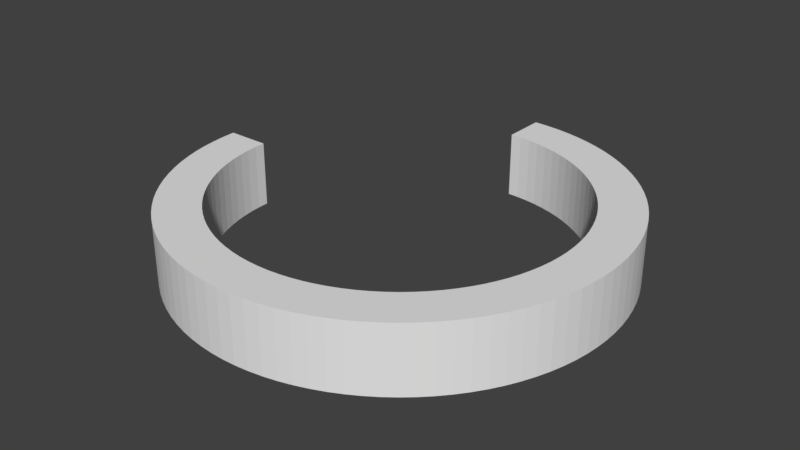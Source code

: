 # Source: Circle.blend  (saved by Blender 2.78.0; exported with 4.5.12 LTS)
import bpy
from mathutils import Matrix  # noqa: F401  (used for matrix-valued properties, if any)

bpy.ops.wm.read_factory_settings(use_empty=True)
scene = bpy.context.scene
scene.name = 'Scene'

# ---- collections
col_collection_1 = bpy.data.collections.new('Collection 1'); scene.collection.children.link(col_collection_1)

# ---- world
world_world = bpy.data.worlds.new('World'); scene.world = world_world
world_world.color = (0.05088, 0.05088, 0.05088)
world_world.use_sun_shadow = False
world_world.sun_shadow_jitter_overblur = 0.0
world_world.cycles.sampling_method = 'MANUAL'

# ---- meshes
me_cylinder_001 = bpy.data.meshes.new('Cylinder.001')
me_cylinder_001.from_pydata([(0.0, 1.0, -0.15), (0.0, 1.0, 0.15), (0.06279, 0.998, -0.15), (0.06279, 0.998, 0.15), (0.1253, 0.9921, -0.15), (0.1253, 0.9921, 0.15), (0.1874, 0.9823, -0.15), (0.1874, 0.9823, 0.15), (0.2487, 0.9686, -0.15), (0.2487, 0.9686, 0.15), (0.309, 0.9511, -0.15), (0.309, 0.9511, 0.15), (0.3681, 0.9298, -0.15), (0.3681, 0.9298, 0.15), (0.4258, 0.9048, -0.15), (0.4258, 0.9048, 0.15), (0.4818, 0.8763, -0.15), (0.4818, 0.8763, 0.15), (0.5358, 0.8443, -0.15), (0.5358, 0.8443, 0.15), (0.5878, 0.809, -0.15), (0.5878, 0.809, 0.15), (0.6374, 0.7705, -0.15), (0.6374, 0.7705, 0.15), (0.6845, 0.729, -0.15), (0.6845, 0.729, 0.15), (0.729, 0.6845, -0.15), (0.729, 0.6845, 0.15), (0.7705, 0.6374, -0.15), (0.7705, 0.6374, 0.15), (0.809, 0.5878, -0.15), (0.809, 0.5878, 0.15), (0.8443, 0.5358, -0.15), (0.8443, 0.5358, 0.15), (0.8763, 0.4818, -0.15), (0.8763, 0.4818, 0.15), (0.9048, 0.4258, -0.15), (0.9048, 0.4258, 0.15), (0.9298, 0.3681, -0.15), (0.9298, 0.3681, 0.15), (0.9511, 0.309, -0.15), (0.9511, 0.309, 0.15), (0.9686, 0.2487, -0.15), (0.9686, 0.2487, 0.15), (0.9823, 0.1874, -0.15), (0.9823, 0.1874, 0.15), (0.9921, 0.1253, -0.15), (0.9921, 0.1253, 0.15), (0.998, 0.06279, -0.15), (0.998, 0.06279, 0.15), (1.0, -4.013e-07, -0.15), (1.0, -4.013e-07, 0.15), (0.998, -0.06279, -0.15), (0.998, -0.06279, 0.15), (0.9921, -0.1253, -0.15), (0.9921, -0.1253, 0.15), (0.9823, -0.1874, -0.15), (0.9823, -0.1874, 0.15), (0.9686, -0.2487, -0.15), (0.9686, -0.2487, 0.15), (0.9511, -0.309, -0.15), (0.9511, -0.309, 0.15), (0.9298, -0.3681, -0.15), (0.9298, -0.3681, 0.15), (0.9048, -0.4258, -0.15), (0.9048, -0.4258, 0.15), (0.8763, -0.4818, -0.15), (0.8763, -0.4818, 0.15), (0.8443, -0.5358, -0.15), (0.8443, -0.5358, 0.15), (0.809, -0.5878, -0.15), (0.809, -0.5878, 0.15), (0.7705, -0.6374, -0.15), (0.7705, -0.6374, 0.15), (0.729, -0.6845, -0.15), (0.729, -0.6845, 0.15), (0.6845, -0.729, -0.15), (0.6845, -0.729, 0.15), (0.6374, -0.7705, -0.15), (0.6374, -0.7705, 0.15), (0.5878, -0.809, -0.15), (0.5878, -0.809, 0.15), (0.5358, -0.8443, -0.15), (0.5358, -0.8443, 0.15), (0.4818, -0.8763, -0.15), (0.4818, -0.8763, 0.15), (0.4258, -0.9048, -0.15), (0.4258, -0.9048, 0.15), (0.3681, -0.9298, -0.15), (0.3681, -0.9298, 0.15), (0.309, -0.9511, -0.15), (0.309, -0.9511, 0.15), (0.2487, -0.9686, -0.15), (0.2487, -0.9686, 0.15), (0.1874, -0.9823, -0.15), (0.1874, -0.9823, 0.15), (0.1253, -0.9921, -0.15), (0.1253, -0.9921, 0.15), (0.06279, -0.998, -0.15), (0.06279, -0.998, 0.15), (-1.041e-06, -1.0, -0.15), (-1.041e-06, -1.0, 0.15), (-0.06279, -0.998, -0.15), (-0.06279, -0.998, 0.15), (-0.1253, -0.9921, -0.15), (-0.1253, -0.9921, 0.15), (-0.1874, -0.9823, -0.15), (-0.1874, -0.9823, 0.15), (-0.2487, -0.9686, -0.15), (-0.2487, -0.9686, 0.15), (-0.309, -0.9511, -0.15), (-0.309, -0.9511, 0.15), (-0.3681, -0.9298, -0.15), (-0.3681, -0.9298, 0.15), (-0.4258, -0.9048, -0.15), (-0.4258, -0.9048, 0.15), (-0.4818, -0.8763, -0.15), (-0.4818, -0.8763, 0.15), (-0.5358, -0.8443, -0.15), (-0.5358, -0.8443, 0.15), (-0.5878, -0.809, -0.15), (-0.5878, -0.809, 0.15), (-0.6374, -0.7705, -0.15), (-0.6374, -0.7705, 0.15), (-0.6845, -0.729, -0.15), (-0.6845, -0.729, 0.15), (-0.729, -0.6845, -0.15), (-0.729, -0.6845, 0.15), (-0.7705, -0.6374, -0.15), (-0.7705, -0.6374, 0.15), (-0.809, -0.5878, -0.15), (-0.809, -0.5878, 0.15), (-0.8443, -0.5358, -0.15), (-0.8443, -0.5358, 0.15), (-0.8763, -0.4818, -0.15), (-0.8763, -0.4818, 0.15), (-0.9048, -0.4258, -0.15), (-0.9048, -0.4258, 0.15), (-0.9298, -0.3681, -0.15), (-0.9298, -0.3681, 0.15), (-0.9511, -0.309, -0.15), (-0.9511, -0.309, 0.15), (-0.9686, -0.2487, -0.15), (-0.9686, -0.2487, 0.15), (-0.9823, -0.1874, -0.15), (-0.9823, -0.1874, 0.15), (-0.9921, -0.1253, -0.15), (-0.9921, -0.1253, 0.15), (-0.998, -0.06279, -0.15), (-0.998, -0.06279, 0.15), (-1.0, 1.442e-06, -0.15), (-1.0, 1.442e-06, 0.15), (0.0, 0.801, -0.15), (0.0, 0.801, 0.15), (0.0503, 0.7994, -0.15), (0.0503, 0.7994, 0.15), (0.1004, 0.7947, -0.15), (0.1004, 0.7947, 0.15), (0.1501, 0.7868, -0.15), (0.1501, 0.7868, 0.15), (0.1992, 0.7758, -0.15), (0.1992, 0.7758, 0.15), (0.2475, 0.7618, -0.15), (0.2475, 0.7618, 0.15), (0.2949, 0.7448, -0.15), (0.2949, 0.7448, 0.15), (0.3411, 0.7248, -0.15), (0.3411, 0.7248, 0.15), (0.3859, 0.7019, -0.15), (0.3859, 0.7019, 0.15), (0.4292, 0.6763, -0.15), (0.4292, 0.6763, 0.15), (0.4708, 0.648, -0.15), (0.4708, 0.648, 0.15), (0.5106, 0.6172, -0.15), (0.5106, 0.6172, 0.15), (0.5483, 0.5839, -0.15), (0.5483, 0.5839, 0.15), (0.5839, 0.5483, -0.15), (0.5839, 0.5483, 0.15), (0.6172, 0.5106, -0.15), (0.6172, 0.5106, 0.15), (0.648, 0.4708, -0.15), (0.648, 0.4708, 0.15), (0.6763, 0.4292, -0.15), (0.6763, 0.4292, 0.15), (0.7019, 0.3859, -0.15), (0.7019, 0.3859, 0.15), (0.7248, 0.3411, -0.15), (0.7248, 0.3411, 0.15), (0.7448, 0.2949, -0.15), (0.7448, 0.2949, 0.15), (0.7618, 0.2475, -0.15), (0.7618, 0.2475, 0.15), (0.7758, 0.1992, -0.15), (0.7758, 0.1992, 0.15), (0.7868, 0.1501, -0.15), (0.7868, 0.1501, 0.15), (0.7947, 0.1004, -0.15), (0.7947, 0.1004, 0.15), (0.7994, 0.0503, -0.15), (0.7994, 0.0503, 0.15), (0.801, -4.013e-07, -0.15), (0.801, -4.013e-07, 0.15), (0.7994, -0.0503, -0.15), (0.7994, -0.0503, 0.15), (0.7947, -0.1004, -0.15), (0.7947, -0.1004, 0.15), (0.7868, -0.1501, -0.15), (0.7868, -0.1501, 0.15), (0.7758, -0.1992, -0.15), (0.7758, -0.1992, 0.15), (0.7618, -0.2475, -0.15), (0.7618, -0.2475, 0.15), (0.7448, -0.2949, -0.15), (0.7448, -0.2949, 0.15), (0.7248, -0.3411, -0.15), (0.7248, -0.3411, 0.15), (0.7019, -0.3859, -0.15), (0.7019, -0.3859, 0.15), (0.6763, -0.4292, -0.15), (0.6763, -0.4292, 0.15), (0.648, -0.4708, -0.15), (0.648, -0.4708, 0.15), (0.6172, -0.5106, -0.15), (0.6172, -0.5106, 0.15), (0.5839, -0.5483, -0.15), (0.5839, -0.5483, 0.15), (0.5483, -0.5839, -0.15), (0.5483, -0.5839, 0.15), (0.5106, -0.6172, -0.15), (0.5106, -0.6172, 0.15), (0.4708, -0.648, -0.15), (0.4708, -0.648, 0.15), (0.4292, -0.6763, -0.15), (0.4292, -0.6763, 0.15), (0.3859, -0.7019, -0.15), (0.3859, -0.7019, 0.15), (0.3411, -0.7248, -0.15), (0.3411, -0.7248, 0.15), (0.2949, -0.7448, -0.15), (0.2949, -0.7448, 0.15), (0.2475, -0.7618, -0.15), (0.2475, -0.7618, 0.15), (0.1992, -0.7758, -0.15), (0.1992, -0.7758, 0.15), (0.1501, -0.7868, -0.15), (0.1501, -0.7868, 0.15), (0.1004, -0.7947, -0.15), (0.1004, -0.7947, 0.15), (0.0503, -0.7994, -0.15), (0.0503, -0.7994, 0.15), (-1.041e-06, -0.801, -0.15), (-1.041e-06, -0.801, 0.15), (-0.0503, -0.7994, -0.15), (-0.0503, -0.7994, 0.15), (-0.1004, -0.7947, -0.15), (-0.1004, -0.7947, 0.15), (-0.1501, -0.7868, -0.15), (-0.1501, -0.7868, 0.15), (-0.1992, -0.7758, -0.15), (-0.1992, -0.7758, 0.15), (-0.2475, -0.7618, -0.15), (-0.2475, -0.7618, 0.15), (-0.2949, -0.7448, -0.15), (-0.2949, -0.7448, 0.15), (-0.3411, -0.7248, -0.15), (-0.3411, -0.7248, 0.15), (-0.3859, -0.7019, -0.15), (-0.3859, -0.7019, 0.15), (-0.4292, -0.6763, -0.15), (-0.4292, -0.6763, 0.15), (-0.4708, -0.648, -0.15), (-0.4708, -0.648, 0.15), (-0.5106, -0.6172, -0.15), (-0.5106, -0.6172, 0.15), (-0.5483, -0.5839, -0.15), (-0.5483, -0.5839, 0.15), (-0.5839, -0.5483, -0.15), (-0.5839, -0.5483, 0.15), (-0.6172, -0.5106, -0.15), (-0.6172, -0.5106, 0.15), (-0.648, -0.4708, -0.15), (-0.648, -0.4708, 0.15), (-0.6763, -0.4292, -0.15), (-0.6763, -0.4292, 0.15), (-0.7019, -0.3859, -0.15), (-0.7019, -0.3859, 0.15), (-0.7248, -0.3411, -0.15), (-0.7248, -0.3411, 0.15), (-0.7448, -0.2949, -0.15), (-0.7448, -0.2949, 0.15), (-0.7618, -0.2475, -0.15), (-0.7618, -0.2475, 0.15), (-0.7758, -0.1992, -0.15), (-0.7758, -0.1992, 0.15), (-0.7868, -0.1501, -0.15), (-0.7868, -0.1501, 0.15), (-0.7947, -0.1004, -0.15), (-0.7947, -0.1004, 0.15), (-0.7994, -0.0503, -0.15), (-0.7994, -0.0503, 0.15), (-0.801, 1.442e-06, -0.15), (-0.801, 1.442e-06, 0.15), (0.00569, 0.9941, -0.1442), (0.00569, 0.9941, 0.1442), (0.06234, 0.9909, -0.143), (0.06234, 0.9909, 0.143), (0.1244, 0.985, -0.143), (0.1244, 0.985, 0.143), (0.186, 0.9753, -0.143), (0.186, 0.9753, 0.143), (0.2469, 0.9617, -0.143), (0.2469, 0.9617, 0.143), (0.3068, 0.9443, -0.143), (0.3068, 0.9443, 0.143), (0.3655, 0.9231, -0.143), (0.3655, 0.9231, 0.143), (0.4227, 0.8984, -0.143), (0.4227, 0.8984, 0.143), (0.4783, 0.87, -0.143), (0.4783, 0.87, 0.143), (0.532, 0.8383, -0.143), (0.532, 0.8383, 0.143), (0.5836, 0.8032, -0.143), (0.5836, 0.8032, 0.143), (0.6329, 0.765, -0.143), (0.6329, 0.765, 0.143), (0.6797, 0.7238, -0.143), (0.6797, 0.7238, 0.143), (0.7238, 0.6797, -0.143), (0.7238, 0.6797, 0.143), (0.765, 0.6329, -0.143), (0.765, 0.6329, 0.143), (0.8032, 0.5836, -0.143), (0.8032, 0.5836, 0.143), (0.8383, 0.532, -0.143), (0.8383, 0.532, 0.143), (0.87, 0.4783, -0.143), (0.87, 0.4783, 0.143), (0.8984, 0.4227, -0.143), (0.8984, 0.4227, 0.143), (0.9231, 0.3655, -0.143), (0.9231, 0.3655, 0.143), (0.9443, 0.3068, -0.143), (0.9443, 0.3068, 0.143), (0.9617, 0.2469, -0.143), (0.9617, 0.2469, 0.143), (0.9753, 0.186, -0.143), (0.9753, 0.186, 0.143), (0.985, 0.1244, -0.143), (0.985, 0.1244, 0.143), (0.9909, 0.06234, -0.143), (0.9909, 0.06234, 0.143), (0.9929, -4.013e-07, -0.143), (0.9929, -4.013e-07, 0.143), (0.9909, -0.06234, -0.143), (0.9909, -0.06234, 0.143), (0.985, -0.1244, -0.143), (0.985, -0.1244, 0.143), (0.9753, -0.186, -0.143), (0.9753, -0.186, 0.143), (0.9617, -0.2469, -0.143), (0.9617, -0.2469, 0.143), (0.9443, -0.3068, -0.143), (0.9443, -0.3068, 0.143), (0.9231, -0.3655, -0.143), (0.9231, -0.3655, 0.143), (0.8984, -0.4227, -0.143), (0.8984, -0.4227, 0.143), (0.87, -0.4783, -0.143), (0.87, -0.4783, 0.143), (0.8383, -0.532, -0.143), (0.8383, -0.532, 0.143), (0.8032, -0.5836, -0.143), (0.8032, -0.5836, 0.143), (0.765, -0.6329, -0.143), (0.765, -0.6329, 0.143), (0.7238, -0.6797, -0.143), (0.7238, -0.6797, 0.143), (0.6797, -0.7238, -0.143), (0.6797, -0.7238, 0.143), (0.6329, -0.765, -0.143), (0.6329, -0.765, 0.143), (0.5836, -0.8032, -0.143), (0.5836, -0.8032, 0.143), (0.532, -0.8383, -0.143), (0.532, -0.8383, 0.143), (0.4783, -0.8701, -0.143), (0.4783, -0.8701, 0.143), (0.4227, -0.8984, -0.143), (0.4227, -0.8984, 0.143), (0.3655, -0.9231, -0.143), (0.3655, -0.9231, 0.143), (0.3068, -0.9443, -0.143), (0.3068, -0.9443, 0.143), (0.2469, -0.9617, -0.143), (0.2469, -0.9617, 0.143), (0.186, -0.9753, -0.143), (0.186, -0.9753, 0.143), (0.1244, -0.985, -0.143), (0.1244, -0.985, 0.143), (0.06234, -0.9909, -0.143), (0.06234, -0.9909, 0.143), (-1.041e-06, -0.9929, -0.143), (-1.041e-06, -0.9929, 0.143), (-0.06234, -0.9909, -0.143), (-0.06234, -0.9909, 0.143), (-0.1244, -0.985, -0.143), (-0.1244, -0.985, 0.143), (-0.186, -0.9753, -0.143), (-0.186, -0.9753, 0.143), (-0.2469, -0.9617, -0.143), (-0.2469, -0.9617, 0.143), (-0.3068, -0.9443, -0.143), (-0.3068, -0.9443, 0.143), (-0.3655, -0.9231, -0.143), (-0.3655, -0.9231, 0.143), (-0.4227, -0.8984, -0.143), (-0.4227, -0.8984, 0.143), (-0.4783, -0.87, -0.143), (-0.4783, -0.87, 0.143), (-0.532, -0.8383, -0.143), (-0.532, -0.8383, 0.143), (-0.5836, -0.8032, -0.143), (-0.5836, -0.8032, 0.143), (-0.6329, -0.765, -0.143), (-0.6329, -0.765, 0.143), (-0.6797, -0.7238, -0.143), (-0.6797, -0.7238, 0.143), (-0.7238, -0.6797, -0.143), (-0.7238, -0.6797, 0.143), (-0.765, -0.6329, -0.143), (-0.765, -0.6329, 0.143), (-0.8032, -0.5836, -0.143), (-0.8032, -0.5836, 0.143), (-0.8383, -0.532, -0.143), (-0.8383, -0.532, 0.143), (-0.8701, -0.4783, -0.143), (-0.8701, -0.4783, 0.143), (-0.8984, -0.4227, -0.143), (-0.8984, -0.4227, 0.143), (-0.9231, -0.3655, -0.143), (-0.9231, -0.3655, 0.143), (-0.9443, -0.3068, -0.143), (-0.9443, -0.3068, 0.143), (-0.9617, -0.2469, -0.143), (-0.9617, -0.2469, 0.143), (-0.9753, -0.186, -0.143), (-0.9753, -0.186, 0.143), (-0.985, -0.1244, -0.143), (-0.985, -0.1244, 0.143), (-0.9909, -0.06234, -0.143), (-0.9909, -0.06234, 0.143), (-0.9941, -0.005688, -0.1442), (-0.9941, -0.005688, 0.1442), (0.005855, 0.8067, -0.1442), (0.005855, 0.8067, 0.1442), (0.05074, 0.8064, -0.1429), (0.05074, 0.8064, 0.1429), (0.1013, 0.8016, -0.1429), (0.1013, 0.8016, 0.1429), (0.1514, 0.7937, -0.1429), (0.1514, 0.7937, 0.1429), (0.2009, 0.7826, -0.1429), (0.2009, 0.7826, 0.1429), (0.2497, 0.7685, -0.1429), (0.2497, 0.7685, 0.1429), (0.2974, 0.7513, -0.1429), (0.2974, 0.7513, 0.1429), (0.344, 0.7311, -0.1429), (0.344, 0.7311, 0.1429), (0.3893, 0.7081, -0.1429), (0.3893, 0.7081, 0.1429), (0.433, 0.6822, -0.1429), (0.433, 0.6822, 0.1429), (0.4749, 0.6537, -0.1429), (0.4749, 0.6537, 0.1429), (0.515, 0.6226, -0.1429), (0.515, 0.6226, 0.1429), (0.5531, 0.589, -0.1429), (0.5531, 0.589, 0.1429), (0.589, 0.5531, -0.1429), (0.589, 0.5531, 0.1429), (0.6226, 0.515, -0.1429), (0.6226, 0.515, 0.1429), (0.6537, 0.4749, -0.1429), (0.6537, 0.4749, 0.1429), (0.6822, 0.433, -0.1429), (0.6822, 0.433, 0.1429), (0.7081, 0.3893, -0.1429), (0.7081, 0.3893, 0.1429), (0.7311, 0.344, -0.1429), (0.7311, 0.344, 0.1429), (0.7513, 0.2974, -0.1429), (0.7513, 0.2974, 0.1429), (0.7685, 0.2497, -0.1429), (0.7685, 0.2497, 0.1429), (0.7826, 0.2009, -0.1429), (0.7826, 0.2009, 0.1429), (0.7937, 0.1514, -0.1429), (0.7937, 0.1514, 0.1429), (0.8016, 0.1013, -0.1429), (0.8016, 0.1013, 0.1429), (0.8064, 0.05074, -0.1429), (0.8064, 0.05074, 0.1429), (0.808, -4.013e-07, -0.1429), (0.808, -4.013e-07, 0.1429), (0.8064, -0.05074, -0.1429), (0.8064, -0.05074, 0.1429), (0.8016, -0.1013, -0.1429), (0.8016, -0.1013, 0.1429), (0.7937, -0.1514, -0.1429), (0.7937, -0.1514, 0.1429), (0.7826, -0.2009, -0.1429), (0.7826, -0.2009, 0.1429), (0.7685, -0.2497, -0.1429), (0.7685, -0.2497, 0.1429), (0.7513, -0.2974, -0.1429), (0.7513, -0.2974, 0.1429), (0.7311, -0.344, -0.1429), (0.7311, -0.344, 0.1429), (0.7081, -0.3893, -0.1429), (0.7081, -0.3893, 0.1429), (0.6822, -0.433, -0.1429), (0.6822, -0.433, 0.1429), (0.6537, -0.4749, -0.1429), (0.6537, -0.4749, 0.1429), (0.6226, -0.515, -0.1429), (0.6226, -0.515, 0.1429), (0.589, -0.5531, -0.1429), (0.589, -0.5531, 0.1429), (0.5531, -0.589, -0.1429), (0.5531, -0.589, 0.1429), (0.515, -0.6226, -0.1429), (0.515, -0.6226, 0.1429), (0.4749, -0.6537, -0.1429), (0.4749, -0.6537, 0.1429), (0.4329, -0.6822, -0.1429), (0.4329, -0.6822, 0.1429), (0.3893, -0.7081, -0.1429), (0.3893, -0.7081, 0.1429), (0.344, -0.7311, -0.1429), (0.344, -0.7311, 0.1429), (0.2974, -0.7513, -0.1429), (0.2974, -0.7513, 0.1429), (0.2497, -0.7685, -0.1429), (0.2497, -0.7685, 0.1429), (0.2009, -0.7826, -0.1429), (0.2009, -0.7826, 0.1429), (0.1514, -0.7937, -0.1429), (0.1514, -0.7937, 0.1429), (0.1013, -0.8016, -0.1429), (0.1013, -0.8016, 0.1429), (0.05074, -0.8064, -0.1429), (0.05074, -0.8064, 0.1429), (-1.041e-06, -0.808, -0.1429), (-1.041e-06, -0.808, 0.1429), (-0.05074, -0.8064, -0.1429), (-0.05074, -0.8064, 0.1429), (-0.1013, -0.8016, -0.1429), (-0.1013, -0.8016, 0.1429), (-0.1514, -0.7937, -0.1429), (-0.1514, -0.7937, 0.1429), (-0.2009, -0.7826, -0.1429), (-0.2009, -0.7826, 0.1429), (-0.2497, -0.7685, -0.1429), (-0.2497, -0.7685, 0.1429), (-0.2974, -0.7513, -0.1429), (-0.2974, -0.7513, 0.1429), (-0.344, -0.7311, -0.1429), (-0.344, -0.7311, 0.1429), (-0.3893, -0.7081, -0.1429), (-0.3893, -0.7081, 0.1429), (-0.433, -0.6822, -0.1429), (-0.433, -0.6822, 0.1429), (-0.4749, -0.6537, -0.1429), (-0.4749, -0.6537, 0.1429), (-0.515, -0.6226, -0.1429), (-0.515, -0.6226, 0.1429), (-0.5531, -0.589, -0.1429), (-0.5531, -0.589, 0.1429), (-0.589, -0.5531, -0.1429), (-0.589, -0.5531, 0.1429), (-0.6226, -0.515, -0.1429), (-0.6226, -0.515, 0.1429), (-0.6537, -0.4749, -0.1429), (-0.6537, -0.4749, 0.1429), (-0.6822, -0.4329, -0.1429), (-0.6822, -0.4329, 0.1429), (-0.7081, -0.3893, -0.1429), (-0.7081, -0.3893, 0.1429), (-0.7311, -0.344, -0.1429), (-0.7311, -0.344, 0.1429), (-0.7513, -0.2974, -0.1429), (-0.7513, -0.2974, 0.1429), (-0.7685, -0.2497, -0.1429), (-0.7685, -0.2497, 0.1429), (-0.7826, -0.2009, -0.1429), (-0.7826, -0.2009, 0.1429), (-0.7937, -0.1514, -0.1429), (-0.7937, -0.1514, 0.1429), (-0.8016, -0.1013, -0.1429), (-0.8016, -0.1013, 0.1429), (-0.8064, -0.05074, -0.1429), (-0.8064, -0.05074, 0.1429), (-0.8067, -0.005853, -0.1442), (-0.8067, -0.005853, 0.1442)], [], [(0, 1, 3, 2), (2, 3, 5, 4), (4, 5, 7, 6), (6, 7, 9, 8), (8, 9, 11, 10), (10, 11, 13, 12), (12, 13, 15, 14), (14, 15, 17, 16), (16, 17, 19, 18), (18, 19, 21, 20), (20, 21, 23, 22), (22, 23, 25, 24), (24, 25, 27, 26), (26, 27, 29, 28), (28, 29, 31, 30), (30, 31, 33, 32), (32, 33, 35, 34), (34, 35, 37, 36), (36, 37, 39, 38), (38, 39, 41, 40), (40, 41, 43, 42), (42, 43, 45, 44), (44, 45, 47, 46), (46, 47, 49, 48), (48, 49, 51, 50), (50, 51, 53, 52), (52, 53, 55, 54), (54, 55, 57, 56), (56, 57, 59, 58), (58, 59, 61, 60), (60, 61, 63, 62), (62, 63, 65, 64), (64, 65, 67, 66), (66, 67, 69, 68), (68, 69, 71, 70), (70, 71, 73, 72), (72, 73, 75, 74), (74, 75, 77, 76), (76, 77, 79, 78), (78, 79, 81, 80), (80, 81, 83, 82), (82, 83, 85, 84), (84, 85, 87, 86), (86, 87, 89, 88), (88, 89, 91, 90), (90, 91, 93, 92), (92, 93, 95, 94), (94, 95, 97, 96), (96, 97, 99, 98), (98, 99, 101, 100), (100, 101, 103, 102), (102, 103, 105, 104), (104, 105, 107, 106), (106, 107, 109, 108), (108, 109, 111, 110), (110, 111, 113, 112), (112, 113, 115, 114), (114, 115, 117, 116), (116, 117, 119, 118), (118, 119, 121, 120), (120, 121, 123, 122), (122, 123, 125, 124), (124, 125, 127, 126), (126, 127, 129, 128), (128, 129, 131, 130), (130, 131, 133, 132), (132, 133, 135, 134), (134, 135, 137, 136), (136, 137, 139, 138), (138, 139, 141, 140), (140, 141, 143, 142), (142, 143, 145, 144), (144, 145, 147, 146), (146, 147, 149, 148), (148, 149, 151, 150), (152, 154, 155, 153), (154, 156, 157, 155), (156, 158, 159, 157), (158, 160, 161, 159), (160, 162, 163, 161), (162, 164, 165, 163), (164, 166, 167, 165), (166, 168, 169, 167), (168, 170, 171, 169), (170, 172, 173, 171), (172, 174, 175, 173), (174, 176, 177, 175), (176, 178, 179, 177), (178, 180, 181, 179), (180, 182, 183, 181), (182, 184, 185, 183), (184, 186, 187, 185), (186, 188, 189, 187), (188, 190, 191, 189), (190, 192, 193, 191), (192, 194, 195, 193), (194, 196, 197, 195), (196, 198, 199, 197), (198, 200, 201, 199), (200, 202, 203, 201), (202, 204, 205, 203), (204, 206, 207, 205), (206, 208, 209, 207), (208, 210, 211, 209), (210, 212, 213, 211), (212, 214, 215, 213), (214, 216, 217, 215), (216, 218, 219, 217), (218, 220, 221, 219), (220, 222, 223, 221), (222, 224, 225, 223), (224, 226, 227, 225), (226, 228, 229, 227), (228, 230, 231, 229), (230, 232, 233, 231), (232, 234, 235, 233), (234, 236, 237, 235), (236, 238, 239, 237), (238, 240, 241, 239), (240, 242, 243, 241), (242, 244, 245, 243), (244, 246, 247, 245), (246, 248, 249, 247), (248, 250, 251, 249), (250, 252, 253, 251), (252, 254, 255, 253), (254, 256, 257, 255), (256, 258, 259, 257), (258, 260, 261, 259), (260, 262, 263, 261), (262, 264, 265, 263), (264, 266, 267, 265), (266, 268, 269, 267), (268, 270, 271, 269), (270, 272, 273, 271), (272, 274, 275, 273), (274, 276, 277, 275), (276, 278, 279, 277), (278, 280, 281, 279), (280, 282, 283, 281), (282, 284, 285, 283), (284, 286, 287, 285), (286, 288, 289, 287), (288, 290, 291, 289), (290, 292, 293, 291), (292, 294, 295, 293), (294, 296, 297, 295), (296, 298, 299, 297), (298, 300, 301, 299), (300, 302, 303, 301), (0, 2, 154, 152), (3, 1, 153, 155), (2, 4, 156, 154), (5, 3, 155, 157), (4, 6, 158, 156), (7, 5, 157, 159), (6, 8, 160, 158), (9, 7, 159, 161), (8, 10, 162, 160), (11, 9, 161, 163), (10, 12, 164, 162), (13, 11, 163, 165), (12, 14, 166, 164), (15, 13, 165, 167), (14, 16, 168, 166), (17, 15, 167, 169), (16, 18, 170, 168), (19, 17, 169, 171), (18, 20, 172, 170), (21, 19, 171, 173), (20, 22, 174, 172), (23, 21, 173, 175), (22, 24, 176, 174), (25, 23, 175, 177), (24, 26, 178, 176), (27, 25, 177, 179), (26, 28, 180, 178), (29, 27, 179, 181), (28, 30, 182, 180), (31, 29, 181, 183), (30, 32, 184, 182), (33, 31, 183, 185), (32, 34, 186, 184), (35, 33, 185, 187), (34, 36, 188, 186), (37, 35, 187, 189), (36, 38, 190, 188), (39, 37, 189, 191), (38, 40, 192, 190), (41, 39, 191, 193), (40, 42, 194, 192), (43, 41, 193, 195), (42, 44, 196, 194), (45, 43, 195, 197), (44, 46, 198, 196), (47, 45, 197, 199), (46, 48, 200, 198), (49, 47, 199, 201), (48, 50, 202, 200), (51, 49, 201, 203), (50, 52, 204, 202), (53, 51, 203, 205), (52, 54, 206, 204), (55, 53, 205, 207), (54, 56, 208, 206), (57, 55, 207, 209), (56, 58, 210, 208), (59, 57, 209, 211), (58, 60, 212, 210), (61, 59, 211, 213), (60, 62, 214, 212), (63, 61, 213, 215), (62, 64, 216, 214), (65, 63, 215, 217), (64, 66, 218, 216), (67, 65, 217, 219), (66, 68, 220, 218), (69, 67, 219, 221), (68, 70, 222, 220), (71, 69, 221, 223), (70, 72, 224, 222), (73, 71, 223, 225), (72, 74, 226, 224), (75, 73, 225, 227), (74, 76, 228, 226), (77, 75, 227, 229), (76, 78, 230, 228), (79, 77, 229, 231), (78, 80, 232, 230), (81, 79, 231, 233), (80, 82, 234, 232), (83, 81, 233, 235), (82, 84, 236, 234), (85, 83, 235, 237), (84, 86, 238, 236), (87, 85, 237, 239), (86, 88, 240, 238), (89, 87, 239, 241), (88, 90, 242, 240), (91, 89, 241, 243), (90, 92, 244, 242), (93, 91, 243, 245), (92, 94, 246, 244), (95, 93, 245, 247), (94, 96, 248, 246), (97, 95, 247, 249), (96, 98, 250, 248), (99, 97, 249, 251), (98, 100, 252, 250), (101, 99, 251, 253), (100, 102, 254, 252), (103, 101, 253, 255), (102, 104, 256, 254), (105, 103, 255, 257), (104, 106, 258, 256), (107, 105, 257, 259), (106, 108, 260, 258), (109, 107, 259, 261), (108, 110, 262, 260), (111, 109, 261, 263), (110, 112, 264, 262), (113, 111, 263, 265), (112, 114, 266, 264), (115, 113, 265, 267), (114, 116, 268, 266), (117, 115, 267, 269), (116, 118, 270, 268), (119, 117, 269, 271), (118, 120, 272, 270), (121, 119, 271, 273), (120, 122, 274, 272), (123, 121, 273, 275), (122, 124, 276, 274), (125, 123, 275, 277), (124, 126, 278, 276), (127, 125, 277, 279), (126, 128, 280, 278), (129, 127, 279, 281), (128, 130, 282, 280), (131, 129, 281, 283), (130, 132, 284, 282), (133, 131, 283, 285), (132, 134, 286, 284), (135, 133, 285, 287), (134, 136, 288, 286), (137, 135, 287, 289), (136, 138, 290, 288), (139, 137, 289, 291), (138, 140, 292, 290), (141, 139, 291, 293), (140, 142, 294, 292), (143, 141, 293, 295), (142, 144, 296, 294), (145, 143, 295, 297), (144, 146, 298, 296), (147, 145, 297, 299), (146, 148, 300, 298), (149, 147, 299, 301), (148, 150, 302, 300), (151, 149, 301, 303), (150, 151, 303, 302), (1, 0, 152, 153), (304, 306, 307, 305), (306, 308, 309, 307), (308, 310, 311, 309), (310, 312, 313, 311), (312, 314, 315, 313), (314, 316, 317, 315), (316, 318, 319, 317), (318, 320, 321, 319), (320, 322, 323, 321), (322, 324, 325, 323), (324, 326, 327, 325), (326, 328, 329, 327), (328, 330, 331, 329), (330, 332, 333, 331), (332, 334, 335, 333), (334, 336, 337, 335), (336, 338, 339, 337), (338, 340, 341, 339), (340, 342, 343, 341), (342, 344, 345, 343), (344, 346, 347, 345), (346, 348, 349, 347), (348, 350, 351, 349), (350, 352, 353, 351), (352, 354, 355, 353), (354, 356, 357, 355), (356, 358, 359, 357), (358, 360, 361, 359), (360, 362, 363, 361), (362, 364, 365, 363), (364, 366, 367, 365), (366, 368, 369, 367), (368, 370, 371, 369), (370, 372, 373, 371), (372, 374, 375, 373), (374, 376, 377, 375), (376, 378, 379, 377), (378, 380, 381, 379), (380, 382, 383, 381), (382, 384, 385, 383), (384, 386, 387, 385), (386, 388, 389, 387), (388, 390, 391, 389), (390, 392, 393, 391), (392, 394, 395, 393), (394, 396, 397, 395), (396, 398, 399, 397), (398, 400, 401, 399), (400, 402, 403, 401), (402, 404, 405, 403), (404, 406, 407, 405), (406, 408, 409, 407), (408, 410, 411, 409), (410, 412, 413, 411), (412, 414, 415, 413), (414, 416, 417, 415), (416, 418, 419, 417), (418, 420, 421, 419), (420, 422, 423, 421), (422, 424, 425, 423), (424, 426, 427, 425), (426, 428, 429, 427), (428, 430, 431, 429), (430, 432, 433, 431), (432, 434, 435, 433), (434, 436, 437, 435), (436, 438, 439, 437), (438, 440, 441, 439), (440, 442, 443, 441), (442, 444, 445, 443), (444, 446, 447, 445), (446, 448, 449, 447), (448, 450, 451, 449), (450, 452, 453, 451), (452, 454, 455, 453), (456, 457, 459, 458), (458, 459, 461, 460), (460, 461, 463, 462), (462, 463, 465, 464), (464, 465, 467, 466), (466, 467, 469, 468), (468, 469, 471, 470), (470, 471, 473, 472), (472, 473, 475, 474), (474, 475, 477, 476), (476, 477, 479, 478), (478, 479, 481, 480), (480, 481, 483, 482), (482, 483, 485, 484), (484, 485, 487, 486), (486, 487, 489, 488), (488, 489, 491, 490), (490, 491, 493, 492), (492, 493, 495, 494), (494, 495, 497, 496), (496, 497, 499, 498), (498, 499, 501, 500), (500, 501, 503, 502), (502, 503, 505, 504), (504, 505, 507, 506), (506, 507, 509, 508), (508, 509, 511, 510), (510, 511, 513, 512), (512, 513, 515, 514), (514, 515, 517, 516), (516, 517, 519, 518), (518, 519, 521, 520), (520, 521, 523, 522), (522, 523, 525, 524), (524, 525, 527, 526), (526, 527, 529, 528), (528, 529, 531, 530), (530, 531, 533, 532), (532, 533, 535, 534), (534, 535, 537, 536), (536, 537, 539, 538), (538, 539, 541, 540), (540, 541, 543, 542), (542, 543, 545, 544), (544, 545, 547, 546), (546, 547, 549, 548), (548, 549, 551, 550), (550, 551, 553, 552), (552, 553, 555, 554), (554, 555, 557, 556), (556, 557, 559, 558), (558, 559, 561, 560), (560, 561, 563, 562), (562, 563, 565, 564), (564, 565, 567, 566), (566, 567, 569, 568), (568, 569, 571, 570), (570, 571, 573, 572), (572, 573, 575, 574), (574, 575, 577, 576), (576, 577, 579, 578), (578, 579, 581, 580), (580, 581, 583, 582), (582, 583, 585, 584), (584, 585, 587, 586), (586, 587, 589, 588), (588, 589, 591, 590), (590, 591, 593, 592), (592, 593, 595, 594), (594, 595, 597, 596), (596, 597, 599, 598), (598, 599, 601, 600), (600, 601, 603, 602), (602, 603, 605, 604), (604, 605, 607, 606), (304, 456, 458, 306), (307, 459, 457, 305), (306, 458, 460, 308), (309, 461, 459, 307), (308, 460, 462, 310), (311, 463, 461, 309), (310, 462, 464, 312), (313, 465, 463, 311), (312, 464, 466, 314), (315, 467, 465, 313), (314, 466, 468, 316), (317, 469, 467, 315), (316, 468, 470, 318), (319, 471, 469, 317), (318, 470, 472, 320), (321, 473, 471, 319), (320, 472, 474, 322), (323, 475, 473, 321), (322, 474, 476, 324), (325, 477, 475, 323), (324, 476, 478, 326), (327, 479, 477, 325), (326, 478, 480, 328), (329, 481, 479, 327), (328, 480, 482, 330), (331, 483, 481, 329), (330, 482, 484, 332), (333, 485, 483, 331), (332, 484, 486, 334), (335, 487, 485, 333), (334, 486, 488, 336), (337, 489, 487, 335), (336, 488, 490, 338), (339, 491, 489, 337), (338, 490, 492, 340), (341, 493, 491, 339), (340, 492, 494, 342), (343, 495, 493, 341), (342, 494, 496, 344), (345, 497, 495, 343), (344, 496, 498, 346), (347, 499, 497, 345), (346, 498, 500, 348), (349, 501, 499, 347), (348, 500, 502, 350), (351, 503, 501, 349), (350, 502, 504, 352), (353, 505, 503, 351), (352, 504, 506, 354), (355, 507, 505, 353), (354, 506, 508, 356), (357, 509, 507, 355), (356, 508, 510, 358), (359, 511, 509, 357), (358, 510, 512, 360), (361, 513, 511, 359), (360, 512, 514, 362), (363, 515, 513, 361), (362, 514, 516, 364), (365, 517, 515, 363), (364, 516, 518, 366), (367, 519, 517, 365), (366, 518, 520, 368), (369, 521, 519, 367), (368, 520, 522, 370), (371, 523, 521, 369), (370, 522, 524, 372), (373, 525, 523, 371), (372, 524, 526, 374), (375, 527, 525, 373), (374, 526, 528, 376), (377, 529, 527, 375), (376, 528, 530, 378), (379, 531, 529, 377), (378, 530, 532, 380), (381, 533, 531, 379), (380, 532, 534, 382), (383, 535, 533, 381), (382, 534, 536, 384), (385, 537, 535, 383), (384, 536, 538, 386), (387, 539, 537, 385), (386, 538, 540, 388), (389, 541, 539, 387), (388, 540, 542, 390), (391, 543, 541, 389), (390, 542, 544, 392), (393, 545, 543, 391), (392, 544, 546, 394), (395, 547, 545, 393), (394, 546, 548, 396), (397, 549, 547, 395), (396, 548, 550, 398), (399, 551, 549, 397), (398, 550, 552, 400), (401, 553, 551, 399), (400, 552, 554, 402), (403, 555, 553, 401), (402, 554, 556, 404), (405, 557, 555, 403), (404, 556, 558, 406), (407, 559, 557, 405), (406, 558, 560, 408), (409, 561, 559, 407), (408, 560, 562, 410), (411, 563, 561, 409), (410, 562, 564, 412), (413, 565, 563, 411), (412, 564, 566, 414), (415, 567, 565, 413), (414, 566, 568, 416), (417, 569, 567, 415), (416, 568, 570, 418), (419, 571, 569, 417), (418, 570, 572, 420), (421, 573, 571, 419), (420, 572, 574, 422), (423, 575, 573, 421), (422, 574, 576, 424), (425, 577, 575, 423), (424, 576, 578, 426), (427, 579, 577, 425), (426, 578, 580, 428), (429, 581, 579, 427), (428, 580, 582, 430), (431, 583, 581, 429), (430, 582, 584, 432), (433, 585, 583, 431), (432, 584, 586, 434), (435, 587, 585, 433), (434, 586, 588, 436), (437, 589, 587, 435), (436, 588, 590, 438), (439, 591, 589, 437), (438, 590, 592, 440), (441, 593, 591, 439), (440, 592, 594, 442), (443, 595, 593, 441), (442, 594, 596, 444), (445, 597, 595, 443), (444, 596, 598, 446), (447, 599, 597, 445), (446, 598, 600, 448), (449, 601, 599, 447), (448, 600, 602, 450), (451, 603, 601, 449), (450, 602, 604, 452), (453, 605, 603, 451), (452, 604, 606, 454), (455, 607, 605, 453), (454, 606, 607, 455), (305, 457, 456, 304)])
me_cylinder_001.use_remesh_preserve_volume = False
me_cylinder_001.use_remesh_preserve_attributes = False
me_cylinder_001.use_mirror_vertex_groups = False
me_cylinder_001.update()

# ---- objects
ob_cylinder = bpy.data.objects.new('Cylinder', me_cylinder_001)

# ---- transforms, parenting, visibility, modifiers, constraints
ob_cylinder.location = (0.0, 0.0, 0.0)
ob_cylinder.lineart.crease_threshold = 0.0

# ---- collection membership
col_collection_1.objects.link(ob_cylinder)

# ---- scene / render settings (as saved in the file)
scene.frame_start = 1; scene.frame_end = 250; scene.frame_set(1)
scene.render.engine = 'BLENDER_EEVEE_NEXT'
scene.render.resolution_percentage = 50
scene.render.dither_intensity = 0.0
scene.cycles.use_denoising = False
scene.cycles.samples = 128
scene.cycles.sampling_pattern = 'TABULATED_SOBOL'
scene.cycles.light_sampling_threshold = 0.0
scene.cycles.use_adaptive_sampling = False
scene.cycles.use_light_tree = False
scene.cycles.blur_glossy = 0.0
scene.cycles.sample_clamp_indirect = 0.0
scene.view_settings.view_transform = 'Standard'
bpy.context.view_layer.update()

# ---- added for rendering (the .blend has no active camera and no usable light): camera, sun
cam_auto = bpy.data.cameras.new('AutoCamera')
cam_auto.lens = 50.0
cam_auto.sensor_width = 36.0
cam_auto.clip_end = 1000.0
ob_auto_camera = bpy.data.objects.new('AutoCamera', cam_auto)
scene.collection.objects.link(ob_auto_camera)
ob_auto_camera.location = (2.63161, -3.15793, 2.10529)
ob_auto_camera.rotation_euler = (1.09748, -7.21219e-08, 0.694738)
scene.camera = ob_auto_camera
light_auto_sun = bpy.data.lights.new('AutoSun', 'SUN')
light_auto_sun.energy = 3.0
light_auto_sun.angle = 0.0523599
ob_auto_sun = bpy.data.objects.new('AutoSun', light_auto_sun)
scene.collection.objects.link(ob_auto_sun)
ob_auto_sun.rotation_euler = (0.872665, 0.174533, 0.523599)
bpy.context.view_layer.update()
